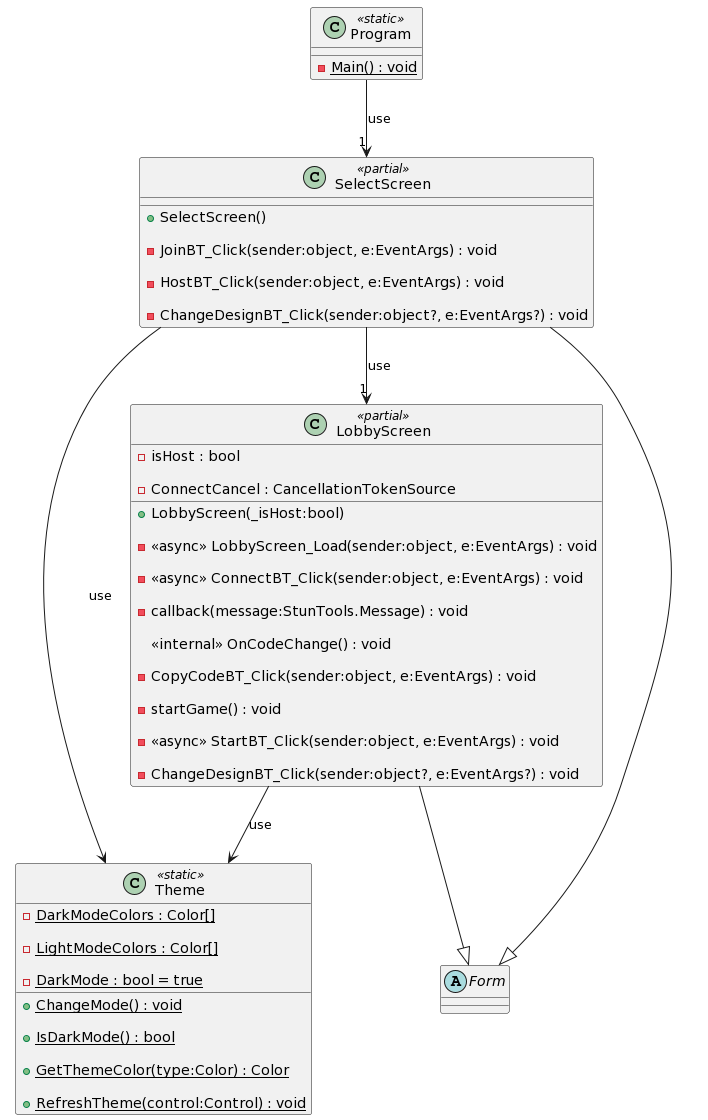

The diagram above was rendered by PlantUML. Its source (embedded in the PNG):
@startuml
class ComputerPlayer {

    - lastTileShipSunken : bool

    - random : Random

    + ComputerPlayer(_fieldHandler:FieldHandler)

    - hitPlayer(t:Tile) : void

    + <<async>> Move() : void

    + <<override>> OnPlayerReady() : void

    + <<override>> OnLoad() : void

    + <<override>> OnEnemyFieldHit(point:Point) : Task<HitType>

    + <<override>> GetNonhitShips(leftShips:IEnumerable<Point>) : Task<IEnumerable<Point>>

}

EnemyPlayer <|-- ComputerPlayer

abstract class EnemyPlayer {

    # FieldSize : Size <<get>>

    # FieldConfig : IEnumerable<int> <<get>>

    # IsPlayerTurn : bool <<get>> <<set>>

    # IsPlayerReady : bool <<get>>

    + EnemyPlayer(_fieldHandler:FieldHandler)

    # HitPlayer(point:Point) : HitType

    # HitPlayer(columnIndex:int, rowIndex:int) : HitType

    # EnemyReady() : void

    # HoverCell(columnIndex:int, rowIndex:int) : void

    # HoverCellEnd() : void

    + {abstract} OnPlayerReady() : void

    + {abstract} OnLoad() : void

    + {abstract} OnEnemyFieldHit(point:Point) : Task<HitType>

    + {abstract} GetNonhitShips(leftShips:IEnumerable<Point>) : Task<IEnumerable<Point>>

    + <<virtual>> OnEnemyFieldHover(sender:object?, point:Point) : void

    + <<virtual>> OnEnemyFieldUnHover(sender:object?, point:Point) : void

}

class NetworkPlayer {

    - isEnemyReady : bool = false

    + NetworkPlayer(fieldHandler:FieldHandler, _connection:TcpClient)

    - callback(message:StunTools.Message) : void

    - <<async>> onPointMessage(message:StunTools.Message) : Task

    - <<async>> WaitHitTypeMessage() : Task<HitType?>

    + <<override>> <<async>> OnEnemyFieldHit(point:Point) : Task<HitType>

    + <<override>> <<async>> OnPlayerReady() : void

    + <<override>> OnLoad() : void

    + <<override>> <<async>> OnEnemyFieldHover(sender:object?, point:Point) : void

    + <<override>> <<async>> OnEnemyFieldUnHover(sender:object?, point:Point) : void

    + <<override>> <<async>> GetNonhitShips(l:IEnumerable<Point>) : Task<IEnumerable<Point>>

}

EnemyPlayer <|-- NetworkPlayer

class Field $filds{

    + FieldGrid : DataGridView <<get>>

    + FieldSize : Size <<get>>

    +  <<event>> HoverEvent : HoverEventHandler? 

    +  <<event>> UnHoverEvent : UnHoverEventHandler? 

    - cancellationTokenSource : CancellationTokenSource

    + Field(dataGridView:DataGridView, size:Size?)

    + CancelBlink() : void

    - <<async>> blinkLastHit() : void

    + DoAllowUserinput(value:bool) : void

    - mouseEnter(sender:object?, e:DataGridViewCellEventArgs) : void

    - mouseClick(sender:object?, e:DataGridViewCellMouseEventArgs) : void

    - mouseLeave(sender:object?, e:DataGridViewCellEventArgs) : void

    + AddSelection(columnIndex:int, rowIndex:int) : void

    + RemoveSelection(columnIndex:int, rowIndex:int) : void

    + ResetSelection() : void

    - genField(sizex:int, sizey:int) : void

    + Update(columnIndex:int, rowIndex:int) : bool

    + ShipSunken(tile:Tile) : void

    - updateColor(columnIndex:int, rowIndex:int, isShip:bool?, isSunken:bool) : void

    - updateText(columnIndex:int, rowIndex:int, isHit:bool) : void

    + Hit(columnIndex:int, rowIndex:int) : HitType?

    + Random(ships:IEnumerable<int>, useCurrent:bool) : bool

    + Clear() : void

}

enum HitType {

    HIT,

    MISS,

    SUNKEN,

    ENDGAME,

}

HitType --+ Field

class FieldHandler {

    + GameEnded : bool <<get>> = false

    + IsPlayerReady : bool <<get>> = false

    - mouseDown : bool = false

    - isPlayerTurn : bool

    + FieldSize : Size <<get>>

    + FieldConfig : IEnumerable<int> <<get>>

    + IsPlayerTurn : bool <<get>> <<set>>

    + FieldHandler(_playerField:Field, _enemyField:Field, _playerShipGrid:ShipGrid, _enemyShipGrid:ShipGrid, _mainGame:MainGame, connection:TcpClient?)

    + Ready() : void

    + PlayerShipAmountEmpty() : bool

    + ClearFields() : void

    - start() : void

    + Loaded() : void

    - playerCellHoverPress(sender:object?, e:DataGridViewCellEventArgs) : void

    - enemyCellPress(sender:object?, e:DataGridViewCellMouseEventArgs) : void

    - <<async>> EndGame(result:bool) : void

    + RandomShips() : void

    + PlayerHit(columnIndex:int, rowIndex:int) : HitType

    <<internal>> EnemyReady() : void

    <<internal>> HoverCellPlayer(columnIndex:int, rowIndex:int) : void

    <<internal>> HoverCellPlayerEnd() : void

    + PlayerShipSunken() : void

    + EnemyShipSunken() : void

    + ClearPlayer() : void

    <<internal>> HidePlayerField(isChecked:bool) : void

    <<internal>> ChangeTheme() : void

}

class PlayingField {

    + <<readonly>> Size : Size

    + PlayingField(_size:Size)

    + {static} Random(size:Size, ships:IEnumerable<int>, maxAttempts:int) : PlayingField?

    + DistancesToNext(p:Point) : int[]

    + GetNonhitShipTiles() : IEnumerable<Tile>

    - randomEmptyTile(random:Random) : Tile?

    - genTiles(size:Size) : void

    + Update(columnIndex:int, rowIndex:int) : bool?

    + Update(tile:Tile) : bool?

    + Clone() : PlayingField

    + Random(ships:IEnumerable<int>, maxAttempts:int) : PlayingField?

    - TryPlaceShips(shipsRemaining:IEnumerable<int>, board:PlayingField, maxAttempts:int, random:Random) : PlayingField?

    + AllShipsHit() : bool

}

class Tile {

    + <<readonly>> Position : Point

    + IsHit : bool <<get>>

    + Tile(x:int, y:int, pField:PlayingField, link:Link?, isHit:bool)

    + Hit() : void

    + GetNeighbours() : IEnumerable<Tile>

    + CountNeighbours() : int

    + NeighbourLinks() : IEnumerable<Link>

}

class Link {

    + Length : int <<get>>

    + Vertical : bool? <<get>>

    + IsHit : bool <<get>>

    + HitCount : int <<get>>

    + Link()

    + Add(tile:Tile) : void

    + Remove(tile:Tile) : void

    - isVertical() : bool?

}

class LobbyScreen <<partial>> {

    - isHost : bool

    - ConnectCancel : CancellationTokenSource

    + LobbyScreen(_isHost:bool)

    - <<async>> LobbyScreen_Load(sender:object, e:EventArgs) : void

    - <<async>> ConnectBT_Click(sender:object, e:EventArgs) : void

    - callback(message:StunTools.Message) : void

    <<internal>> OnCodeChange() : void

    - CopyCodeBT_Click(sender:object, e:EventArgs) : void

    - startGame() : void

    - <<async>> StartBT_Click(sender:object, e:EventArgs) : void

    - ChangeDesignBT_Click(sender:object?, e:EventArgs?) : void

}

class MainGame <<partial>> {

    + MainGame(connection:TcpClient?, shipPlacementConfig:ShipGridEntry[])

    + Start(shipPlacementConfig:ShipGridEntry[], connection:TcpClient?) : void

    + EnemyReady() : void

    + EndGame(won:bool) : void

    + SetTurn(turn:bool) : void

    - Form1_Load(sender:object, e:EventArgs) : void

    - hideBoard_CheckedChanged(sender:object, e:EventArgs) : void

    - ReadyBT_Click(sender:object, e:EventArgs) : void

    - CompleteBT_Click(sender:object, e:EventArgs) : void

    - ClearBT_Click(sender:object, e:EventArgs) : void

    - ChangeDesignBT_Click(sender:object?, e:EventArgs?) : void

}

class Program <<static>> {

    {static} - Main() : void

}

class Theme <<static>> {

    {static} - DarkModeColors : Color[]

    {static} - LightModeColors : Color[]

    {static} - DarkMode : bool = true

    + {static} ChangeMode() : void

    + {static} IsDarkMode() : bool

    + {static} GetThemeColor(type:Color) : Color

    + {static} RefreshTheme(control:Control) : void

}

class SelectScreen <<partial>> {

    + SelectScreen()

    - JoinBT_Click(sender:object, e:EventArgs) : void

    - HostBT_Click(sender:object, e:EventArgs) : void

    - ChangeDesignBT_Click(sender:object?, e:EventArgs?) : void

}

class ShipGrid {

    +  <<event>> AmountChangedEvent : AmountChangedEventHandler? 

    + <<readonly>> Editable : bool

    + <<readonly>> Ships : Dictionary<int, ShipGridEntry>

    - <<readonly>> shipsGrid : DataGridView

    + ShipGrid(_shipsGrid:DataGridView, _editable:bool)

    + ShipAmountEmpty() : bool

    + SetEntries(shipGridEntries:IEnumerable<ShipGridEntry>) : void

    + UpdateAmount(links:Link[]) : void

    + ResetAmount(amount:int?) : void

    - mouseEnter(sender:object?, e:DataGridViewCellEventArgs) : void

    - editEnd(sender:object?, e:DataGridViewCellEventArgs) : void

    - mouseLeave(sender:object?, e:EventArgs) : void

    + ResetSelection() : void

    + GetShipsAsInt(getMissingOnly:bool) : IEnumerable<int>

    - createShiptypeCell(name:string, length:int, amount:int) : ShipGridEntry

    - genShips() : void

}

class ShipGridEntry {

    + Name : string <<get>> <<set>>

    + Length : int <<get>> <<set>>

    + Amount : int <<get>> <<set>>

    + MaxAmount : int <<get>> <<set>>

    - name : string

    - length : int

    - amount : int

    - maxAmount : int

    - <<readonly>> entryRow : DataGridViewRow?

    + ShipGridEntry(_name:string, _length:int, maxAmount:int, _entryRow:DataGridViewRow)

    + Update(shipGridEntry:ShipGridEntry) : void

    + ResetAmount(value:int?) : void

    - updateVariable(value:object, cell:int) : void

    - updateColor(value:int, cell:int) : void

}



package Network {

    class TcpClient

    class TcpSocket

}

Program --> "1" SelectScreen : use



abstract class Form{}



skinparam groupInheritance 3

LobbyScreen     --|>    Form

MainGame        --|>    Form

SelectScreen    --|>    Form





LobbyScreen --> "1" ShipGrid : "- shipGrid" 

LobbyScreen --> "1" TcpSocket : "- Socket?"

LobbyScreen -->"1" MainGame : use

LobbyScreen --> Theme:use



MainGame --> "1" FieldHandler :"- fieldHandler"

MainGame --> "1..*" ShipGridEntry : use

MainGame --> Theme:use

MainGame --> "2" Field : use

MainGame --> "2" ShipGrid : use

 

SelectScreen --> "1" LobbyScreen:use

SelectScreen --> Theme:use



ShipGrid::Ships --> "1..*" ShipGridEntry



TcpClient "1" <-- LobbyScreen : "- Client?"

TcpClient <-- MainGame : use

TcpClient <-- FieldHandler : use

TcpClient <-- NetworkPlayer : "- conenction"



FieldHandler --> Field : "- playerField"

FieldHandler --> Field : "- enemyField"

FieldHandler --> MainGame :"- maingame"

FieldHandler --> ShipGrid : "- playerShipGrid"

FieldHandler --> ShipGrid : "- enemyShipGrid"

FieldHandler --> "1" EnemyPlayer : "- enemyPlayer"



EnemyPlayer --> FieldHandler : "- <<readonly>> fieldHandler"



ComputerPlayer --> "1" PlayingField : "- playerPlayingField"

ComputerPlayer --> "1" PlayingField : "- enemyPlayingField"

ComputerPlayer --> "1" Tile : "- lastTile"



Field --> "1" PlayingField : "+ PlayingField <<get>>"

Field --> "1" Tile : "- lastHitTile"

Field --> Theme: use



PlayingField --> "1..*" Tile : "+ Tiles <<get>>"

PlayingField --> "0..*" Link : "+ <<readonly>> Links"



Link --> "0..*" Tile : "+ Tiles <<get>>"



Tile --> Link : "+ Link <<get>> <<set>>"

Tile --> PlayingField : "- field"



remove Program
remove Theme
remove SelectScreen
remove Form
remove LobbyScreen
remove Network
remove ShipGrid
remove ShipGridEntry
remove MainGame
remove $filds
remove HitType
remove PlayingField
remove Tile
remove Link
remove FieldHandler
remove EnemyPlayer
remove ComputerPlayer
remove NetworkPlayer
restore Program
restore Theme
restore SelectScreen
restore Form
restore LobbyScreen
@enduml